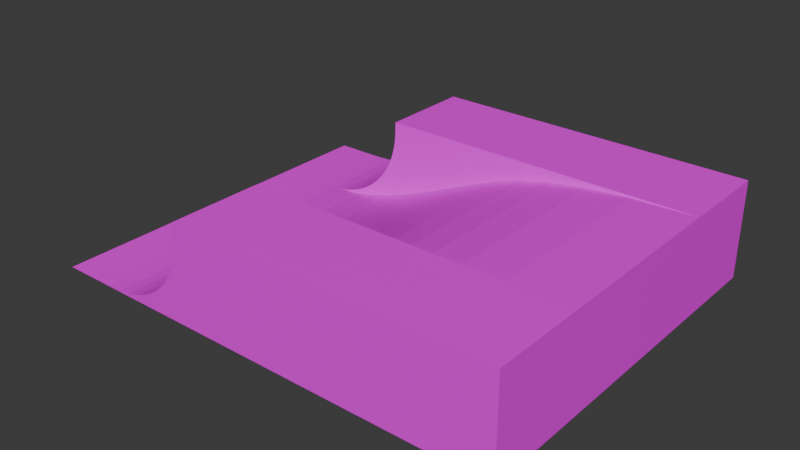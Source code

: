 # Source: skateentry.blend  (saved by Blender 5.2.44; exported with 4.5.12 LTS)
import bpy
from mathutils import Matrix  # noqa: F401  (used for matrix-valued properties, if any)

bpy.ops.wm.read_factory_settings(use_empty=True)
scene = bpy.context.scene
scene.name = 'Scene'

# ---- images (referenced by path relative to the original .blend; pixels are not part of the script)
import os
ASSET_DIR = os.environ.get("B2B_ASSET_DIR", "")  # directory of the original .blend (textures are referenced by path, not embedded)
HERE = os.path.dirname(os.path.abspath(__file__))  # packed textures are extracted next to this script under _unpacked/

def load_image(name, relpath, width, height, colorspace="sRGB"):
    """Load a texture the original file referenced (path relative to the .blend, or extracted next to this script)."""
    p = next((c for c in (os.path.join(HERE, relpath), os.path.join(ASSET_DIR, relpath)) if relpath and os.path.exists(c)), "")
    if p:
        img = bpy.data.images.load(p, check_existing=True)
        img.name = name
    else:  # same state as the original file: an image datablock whose file is absent (Cycles renders it pink)
        img = bpy.data.images.new(name, width, height)
        img.source = "FILE"
        img.filepath = "//" + (relpath or name)
    img.colorspace_settings.name = colorspace
    return img
img_rampwood_jpg_001 = load_image('RAMPWOOD.jpg.001', 'RAMPWOOD.jpg', 1024, 1024, 'sRGB')
img_wall2_jpg_001 = load_image('WALL2.jpg.001', 'WALL2.jpg', 1024, 1024, 'sRGB')
img_rampstartside_jpg = load_image('RAMPSTARTSIDE.jpg', 'RAMPSTARTSIDE.jpg', 1024, 1024, 'sRGB')
img_ramptopedges_jpg = load_image('RAMPTOPEDGES.jpg', 'RAMPTOPEDGES.jpg', 1024, 1024, 'sRGB')
img_ramptarmac_jpg = load_image('RAMPTARMAC.jpg', 'RAMPTARMAC.jpg', 1024, 1024, 'sRGB')

# ---- materials (node trees are filled in below, after node groups)
mat_rampwood = bpy.data.materials.new('rampwood')
mat_rampwood.use_backface_culling_lightprobe_volume = False
mat_rampwood.use_transparent_shadow = False
mat_wall2 = bpy.data.materials.new('wall2')
mat_wall2.use_backface_culling_lightprobe_volume = False
mat_wall2.use_transparent_shadow = False
mat_rampstartside = bpy.data.materials.new('rampstartside')
mat_rampstartside.use_backface_culling_lightprobe_volume = False
mat_rampstartside.use_transparent_shadow = False
mat_ramptopedges = bpy.data.materials.new('ramptopedges')
mat_ramptopedges.use_backface_culling_lightprobe_volume = False
mat_ramptopedges.use_transparent_shadow = False
mat_ramptarmac = bpy.data.materials.new('ramptarmac')
mat_ramptarmac.use_backface_culling_lightprobe_volume = False
mat_ramptarmac.use_transparent_shadow = False

# ---- material node trees
mat_rampwood.use_nodes = True; mat_rampwood.node_tree.nodes.clear()
_N = mat_rampwood.node_tree.nodes; _L = mat_rampwood.node_tree.links
n0 = _N.new('ShaderNodeBsdfPrincipled'); n0.name = 'Principled BSDF'; n0.location = (10, 300)
n0.distribution = 'GGX'
n0.subsurface_method = 'RANDOM_WALK_SKIN'
n0.inputs[3].default_value = 1.45
n0.inputs[27].default_value = (0.0, 0.0, 0.0, 1.0)
n0.inputs[28].default_value = 1.0
n1 = _N.new('ShaderNodeOutputMaterial'); n1.name = 'Material Output'; n1.location = (300, 300)
n2 = _N.new('ShaderNodeTexImage'); n2.name = 'Image Texture'; n2.location = (-280, 280)
n2.image = img_rampwood_jpg_001
_L.new(n0.outputs[0], n1.inputs[0])
_L.new(n2.outputs[0], n0.inputs[0])
n1.is_active_output = True
mat_wall2.use_nodes = True; mat_wall2.node_tree.nodes.clear()
_N = mat_wall2.node_tree.nodes; _L = mat_wall2.node_tree.links
n0 = _N.new('ShaderNodeBsdfPrincipled'); n0.name = 'Principled BSDF'; n0.location = (10, 300)
n0.distribution = 'GGX'
n0.subsurface_method = 'RANDOM_WALK_SKIN'
n0.inputs[3].default_value = 1.45
n0.inputs[27].default_value = (0.0, 0.0, 0.0, 1.0)
n0.inputs[28].default_value = 1.0
n1 = _N.new('ShaderNodeOutputMaterial'); n1.name = 'Material Output'; n1.location = (300, 300)
n2 = _N.new('ShaderNodeTexImage'); n2.name = 'Image Texture'; n2.location = (-280, 280)
n2.image = img_wall2_jpg_001
_L.new(n0.outputs[0], n1.inputs[0])
_L.new(n2.outputs[0], n0.inputs[0])
n1.is_active_output = True
mat_rampstartside.use_nodes = True; mat_rampstartside.node_tree.nodes.clear()
_N = mat_rampstartside.node_tree.nodes; _L = mat_rampstartside.node_tree.links
n0 = _N.new('ShaderNodeBsdfPrincipled'); n0.name = 'Principled BSDF'; n0.location = (10, 300)
n0.distribution = 'GGX'
n0.subsurface_method = 'RANDOM_WALK_SKIN'
n0.inputs[3].default_value = 1.45
n0.inputs[27].default_value = (0.0, 0.0, 0.0, 1.0)
n0.inputs[28].default_value = 1.0
n1 = _N.new('ShaderNodeOutputMaterial'); n1.name = 'Material Output'; n1.location = (300, 300)
n2 = _N.new('ShaderNodeTexImage'); n2.name = 'Image Texture'; n2.location = (-280, 280)
n2.image = img_rampstartside_jpg
_L.new(n0.outputs[0], n1.inputs[0])
_L.new(n2.outputs[0], n0.inputs[0])
n1.is_active_output = True
mat_ramptopedges.use_nodes = True; mat_ramptopedges.node_tree.nodes.clear()
_N = mat_ramptopedges.node_tree.nodes; _L = mat_ramptopedges.node_tree.links
n0 = _N.new('ShaderNodeBsdfPrincipled'); n0.name = 'Principled BSDF'; n0.location = (10, 300)
n0.distribution = 'GGX'
n0.subsurface_method = 'RANDOM_WALK_SKIN'
n0.inputs[3].default_value = 1.45
n0.inputs[27].default_value = (0.0, 0.0, 0.0, 1.0)
n0.inputs[28].default_value = 1.0
n1 = _N.new('ShaderNodeOutputMaterial'); n1.name = 'Material Output'; n1.location = (300, 300)
n2 = _N.new('ShaderNodeTexImage'); n2.name = 'Image Texture'; n2.location = (-280, 280)
n2.image = img_ramptopedges_jpg
_L.new(n0.outputs[0], n1.inputs[0])
_L.new(n2.outputs[0], n0.inputs[0])
n1.is_active_output = True
mat_ramptarmac.use_nodes = True; mat_ramptarmac.node_tree.nodes.clear()
_N = mat_ramptarmac.node_tree.nodes; _L = mat_ramptarmac.node_tree.links
n0 = _N.new('ShaderNodeBsdfPrincipled'); n0.name = 'Principled BSDF'; n0.location = (10, 300)
n0.distribution = 'GGX'
n0.subsurface_method = 'RANDOM_WALK_SKIN'
n0.inputs[3].default_value = 1.45
n0.inputs[27].default_value = (0.0, 0.0, 0.0, 1.0)
n0.inputs[28].default_value = 1.0
n1 = _N.new('ShaderNodeOutputMaterial'); n1.name = 'Material Output'; n1.location = (300, 300)
n2 = _N.new('ShaderNodeTexImage'); n2.name = 'Image Texture'; n2.location = (-280, 280)
n2.image = img_ramptarmac_jpg
_L.new(n0.outputs[0], n1.inputs[0])
_L.new(n2.outputs[0], n0.inputs[0])
n1.is_active_output = True

# ---- world
world_world = bpy.data.worlds.new('World'); scene.world = world_world
world_world.use_nodes = True; world_world.node_tree.nodes.clear()
_N = world_world.node_tree.nodes; _L = world_world.node_tree.links
n0 = _N.new('ShaderNodeOutputWorld'); n0.name = 'World Output'; n0.location = (200, 100)
n1 = _N.new('ShaderNodeBackground'); n1.name = 'Background'; n1.location = (-200, 100)
n1.inputs[0].default_value = (0.05088, 0.05088, 0.05088, 1.0)
_L.new(n1.outputs[0], n0.inputs[0])
n0.is_active_output = True
world_world.color = (0.05088, 0.05088, 0.05088)
world_world.sun_shadow_jitter_overblur = 0.0

# ---- meshes
me_meshdata_0_0_001 = bpy.data.meshes.new('meshdata_0_0.001')
me_meshdata_0_0_001.from_pydata([(-25.94, -30.0, 0.5208), (-24.08, -30.0, 1.005), (-14.48, -30.0, 14.58), (-14.48, -30.0, 15.62), (-39.48, -30.0, 0.0), (-34.43, -30.0, 0.008141), (-28.05, -30.0, 0.2197), (-14.82, -30.0, 11.16), (-14.65, -30.0, 12.11), (-14.55, -30.0, 12.93), (-14.5, -30.0, 13.72), (-15.08, -30.0, 10.11), (-15.45, -30.0, 8.978), (-15.96, -30.0, 7.812), (-16.63, -30.0, 6.645), (-17.46, -30.0, 5.501), (-18.45, -30.0, 4.407), (-19.6, -30.0, 3.385), (-20.92, -30.0, 2.462), (-22.41, -30.0, 1.66), (-39.48, -15.0, 0.0), (-15.45, -15.0, 8.978), (-15.96, -15.0, 7.812), (-16.63, -15.0, 6.645), (-17.46, -15.0, 5.501), (-18.45, -15.0, 4.407), (-19.6, -15.0, 3.385), (-20.92, -15.0, 2.462), (-22.41, -15.0, 1.66), (-24.08, -15.0, 1.005), (-14.82, 15.0, 11.16), (-14.82, 30.0, 11.16), (-15.08, 30.0, 10.11), (-15.08, 15.0, 10.11), (-17.46, 15.0, 5.501), (-17.46, 30.0, 5.501), (-18.45, 30.0, 4.407), (-18.45, 15.0, 4.407), (-22.41, 15.0, 1.66), (-22.41, 30.0, 1.66), (-24.08, 30.0, 1.005), (-24.08, 15.0, 1.005), (-16.63, 15.0, 6.645), (-16.63, 30.0, 6.645), (-19.6, 15.0, 3.385), (-19.6, 30.0, 3.385), (-20.92, 30.0, 2.462), (-20.92, 15.0, 2.462), (-25.94, 30.0, 0.5208), (-25.94, 15.0, 0.5208), (-28.05, 30.0, 0.2197), (-28.05, 15.0, 0.2197), (-30.75, 30.0, 0.06511), (-30.75, 15.0, 0.06511), (-14.5, 15.0, 13.72), (-14.5, 30.0, 13.72), (-14.55, 30.0, 12.93), (-14.55, 15.0, 12.93), (-14.65, 30.0, 12.11), (-14.65, 15.0, 12.11), (-25.94, -15.0, 0.5208), (-28.05, -15.0, 0.2197), (-34.43, -15.0, 0.008141), (-30.75, -15.0, 0.06511), (-30.75, -30.0, 0.06511), (-14.48, -15.0, 15.62), (-14.48, -15.0, 14.58), (-14.5, -15.0, 13.72), (-14.55, -15.0, 12.93), (-14.65, -15.0, 12.11), (-14.82, -15.0, 11.16), (-15.08, -15.0, 10.11), (-14.48, 15.0, 14.58), (-14.48, 30.0, 14.58), (-15.45, 30.0, 8.978), (-15.45, 15.0, 8.978), (-39.48, 15.0, 0.0), (-39.48, 30.0, 0.0), (-15.96, 30.0, 7.812), (-15.96, 15.0, 7.812), (-34.43, 15.0, 0.008141), (-34.43, 30.0, 0.008141), (-14.48, 15.0, 15.62), (-14.48, 30.0, 15.62), (37.38, -15.0, 15.62), (27.21, -15.0, 15.38), (-19.11, -15.0, 1.624), (-11.36, -15.0, 4.157), (-15.44, -15.0, 2.68), (-2.797, -15.0, 7.84), (1.425, -15.0, 9.72), (-7.074, -15.0, 5.932), (-22.38, -15.0, 0.9358), (14.78, -15.0, 13.95), (20.25, -15.0, 14.78), (5.625, -15.0, 11.42), (9.997, -15.0, 12.85), (27.21, 15.0, 15.38), (37.38, 15.0, 15.62), (-19.11, 15.0, 1.624), (-15.44, 15.0, 2.68), (-11.36, 15.0, 4.157), (1.425, 15.0, 9.72), (-2.797, 15.0, 7.84), (-7.074, 15.0, 5.932), (-22.38, 15.0, 0.9358), (20.25, 15.0, 14.78), (14.78, 15.0, 13.95), (5.625, 15.0, 11.42), (9.997, 15.0, 12.85), (37.38, 30.0, 15.62), (37.38, -30.0, 15.62), (37.38, -15.0, 0.0), (37.38, 15.0, 0.0), (37.38, 30.0, 0.0), (37.38, -30.0, 0.0)], [], [(13, 12, 21, 22), (15, 14, 23, 24), (16, 15, 24, 25), (17, 16, 25, 26), (18, 17, 26, 27), (19, 18, 27, 28), (1, 19, 28, 29), (33, 30, 31, 32), (37, 34, 35, 36), (41, 38, 39, 40), (34, 42, 43, 35), (47, 44, 45, 46), (49, 41, 40, 48), (51, 49, 48, 50), (53, 51, 50, 52), (57, 54, 55, 56), (59, 57, 56, 58), (30, 59, 58, 31), (0, 1, 29, 60), (6, 0, 60, 61), (4, 5, 62, 20), (64, 6, 61, 63), (5, 64, 63, 62), (2, 3, 65, 66), (10, 2, 66, 67), (9, 10, 67, 68), (8, 9, 68, 69), (7, 8, 69, 70), (11, 7, 70, 71), (12, 11, 71, 21), (54, 72, 73, 55), (75, 33, 32, 74), (79, 75, 74, 78), (42, 79, 78, 43), (44, 37, 36, 45), (38, 47, 46, 39), (76, 80, 81, 77), (80, 53, 52, 81), (72, 82, 83, 73), (14, 13, 22, 23), (65, 84, 85), (25, 24, 86), (23, 22, 87, 88), (90, 89, 71, 70), (21, 71, 89, 91), (92, 60, 29), (28, 92, 29), (94, 93, 67, 66), (95, 90, 70, 69), (22, 21, 91, 87), (27, 26, 86, 92), (27, 92, 28), (93, 96, 68, 67), (26, 25, 86), (96, 95, 69, 68), (85, 94, 66, 65), (88, 86, 24, 23), (98, 82, 97), (34, 37, 99), (79, 42, 100, 101), (103, 102, 30, 33), (33, 75, 104, 103), (49, 105, 41), (105, 38, 41), (107, 106, 72, 54), (102, 108, 59, 30), (75, 79, 101, 104), (44, 47, 105, 99), (105, 47, 38), (51, 105, 49), (109, 107, 54, 57), (37, 44, 99), (108, 109, 57, 59), (106, 97, 82, 72), (99, 100, 42, 34), (84, 65, 3, 111), (110, 83, 82, 98), (98, 97, 85, 84), (106, 107, 93, 94), (51, 53, 63, 61), (109, 108, 95, 96), (104, 101, 87, 91), (80, 76, 20, 62), (105, 51, 61, 92), (101, 100, 88, 87), (102, 103, 89, 90), (107, 109, 96, 93), (100, 99, 86, 88), (97, 106, 94, 85), (53, 80, 62, 63), (99, 105, 92, 86), (103, 104, 91, 89), (108, 102, 90, 95), (111, 115, 112, 84), (98, 113, 114, 110), (84, 112, 113, 98), (50, 48, 40, 39, 46, 45, 36, 35, 43, 78, 74, 32, 31, 58, 56, 55, 73, 83, 110, 114, 77, 81, 52), (64, 5, 4, 115, 111, 3, 2, 10, 9, 8, 7, 11, 12, 13, 14, 15, 16, 17, 18, 19, 1, 0, 6)])
me_meshdata_0_0_001.polygons.foreach_set('material_index', [0, 0, 0, 0, 0, 0, 0, 0, 0, 0, 0, 0, 0, 0, 0, 0, 0, 0, 0, 0, 0, 0, 0, 0, 0, 0, 0, 0, 0, 0, 0, 0, 0, 0, 0, 0, 0, 0, 0, 0, 2, 2, 2, 2, 2, 2, 2, 2, 2, 2, 2, 2, 2, 2, 2, 2, 2, 2, 2, 2, 2, 2, 2, 2, 2, 2, 2, 2, 2, 2, 2, 2, 2, 2, 2, 3, 3, 4, 4, 4, 4, 4, 4, 4, 4, 4, 4, 4, 4, 4, 4, 4, 4, 1, 1, 1, 1, 1])
_uv = me_meshdata_0_0_001.uv_layers.new(name='UVMap')
_uv.uv.foreach_set('vector', [0.4935, 2.996, 0.5671, 2.996, 0.5671, 3.246, 0.4935, 3.246, 0.3475, 2.996, 0.4197, 2.996, 0.4197, 3.246, 0.3475, 3.246, 0.2783, 2.996, 0.3475, 2.996, 0.3475, 3.246, 0.2783, 3.246, 0.2138, 2.996, 0.2783, 2.996, 0.2783, 3.246, 0.2138, 3.246, 0.1555, 2.996, 0.2138, 2.996, 0.2138, 3.246, 0.1555, 3.246, 0.1049, 2.996, 0.1555, 2.996, 0.1555, 3.246, 0.1049, 3.246, 0.06348, 2.996, 0.1049, 2.996, 0.1049, 3.246, 0.06348, 3.246, 0.6384, 3.745, 0.7051, 3.745, 0.7051, 3.995, 0.6384, 3.995, 0.2783, 3.745, 0.3475, 3.745, 0.3475, 3.995, 0.2783, 3.995, 0.06348, 3.745, 0.1049, 3.745, 0.1049, 3.995, 0.06348, 3.995, 0.3475, 3.745, 0.4197, 3.745, 0.4197, 3.995, 0.3475, 3.995, 0.1555, 3.745, 0.2138, 3.745, 0.2138, 3.995, 0.1555, 3.995, 0.0329, 3.745, 0.06348, 3.745, 0.06348, 3.995, 0.0329, 3.995, 0.01388, 3.745, 0.0329, 3.745, 0.0329, 3.995, 0.01388, 3.995, 0.004113, 3.745, 0.01388, 3.745, 0.01388, 3.995, 0.004113, 3.995, 0.8169, 3.745, 0.8667, 3.745, 0.8667, 3.995, 0.8169, 3.995, 0.7649, 3.745, 0.8169, 3.745, 0.8169, 3.995, 0.7649, 3.995, 0.7051, 3.745, 0.7649, 3.745, 0.7649, 3.995, 0.7051, 3.995, 0.0329, 2.996, 0.06348, 2.996, 0.06348, 3.246, 0.0329, 3.246, 0.01388, 2.996, 0.0329, 2.996, 0.0329, 3.246, 0.01388, 3.246, 1e-06, 2.996, 0.000515, 2.996, 0.000515, 3.246, 1e-06, 3.246, 0.004113, 2.996, 0.01388, 2.996, 0.01388, 3.246, 0.004113, 3.246, 0.000515, 2.996, 0.004113, 2.996, 0.004113, 3.246, 0.000515, 3.246, 0.921, 2.996, 0.9869, 2.996, 0.9869, 3.246, 0.921, 3.246, 0.8667, 2.996, 0.921, 2.996, 0.921, 3.246, 0.8667, 3.246, 0.8169, 2.996, 0.8667, 2.996, 0.8667, 3.246, 0.8169, 3.246, 0.7649, 2.996, 0.8169, 2.996, 0.8169, 3.246, 0.7649, 3.246, 0.7051, 2.996, 0.7649, 2.996, 0.7649, 3.246, 0.7051, 3.246, 0.6384, 2.996, 0.7051, 2.996, 0.7051, 3.246, 0.6384, 3.246, 0.5671, 2.996, 0.6384, 2.996, 0.6384, 3.246, 0.5671, 3.246, 0.8667, 3.745, 0.921, 3.745, 0.921, 3.995, 0.8667, 3.995, 0.5671, 3.745, 0.6384, 3.745, 0.6384, 3.995, 0.5671, 3.995, 0.4935, 3.745, 0.5671, 3.745, 0.5671, 3.995, 0.4935, 3.995, 0.4197, 3.745, 0.4935, 3.745, 0.4935, 3.995, 0.4197, 3.995, 0.2138, 3.745, 0.2783, 3.745, 0.2783, 3.995, 0.2138, 3.995, 0.1049, 3.745, 0.1555, 3.745, 0.1555, 3.995, 0.1049, 3.995, 1e-06, 3.745, 0.000515, 3.745, 0.000515, 3.995, 1e-06, 3.995, 0.000515, 3.745, 0.004113, 3.745, 0.004113, 3.995, 0.000515, 3.995, 0.921, 3.745, 0.9869, 3.745, 0.9869, 3.995, 0.921, 3.995, 0.4197, 2.996, 0.4935, 2.996, 0.4935, 3.246, 0.4197, 3.246, 0.7987, 0.9974, 0.001317, 0.9974, 0.1826, 0.9816, 0.8573, 0.2678, 0.8427, 0.339, 0.8671, 0.08686, 0.8304, 0.4134, 0.8206, 0.4893, 0.7526, 0.2515, 0.8129, 0.1555, 0.5637, 0.6133, 0.6261, 0.4911, 0.8076, 0.6386, 0.8038, 0.7072, 0.8131, 0.5651, 0.8076, 0.6386, 0.6261, 0.4911, 0.6893, 0.367, 0.9154, 0.04207, 0.968, 0.01508, 0.9406, 0.04657, 0.9159, 0.08918, 0.9154, 0.04207, 0.9406, 0.04657, 0.2855, 0.9423, 0.3663, 0.8883, 0.799, 0.8736, 0.7987, 0.9295, 0.5016, 0.724, 0.5637, 0.6133, 0.8038, 0.7072, 0.8013, 0.7688, 0.8206, 0.4893, 0.8131, 0.5651, 0.6893, 0.367, 0.7526, 0.2515, 0.8939, 0.1413, 0.8744, 0.2014, 0.8671, 0.08686, 0.9154, 0.04207, 0.8939, 0.1413, 0.9154, 0.04207, 0.9159, 0.08918, 0.3663, 0.8883, 0.437, 0.8168, 0.7998, 0.8224, 0.799, 0.8736, 0.8744, 0.2014, 0.8573, 0.2678, 0.8671, 0.08686, 0.437, 0.8168, 0.5016, 0.724, 0.8013, 0.7688, 0.7998, 0.8224, 0.1826, 0.9816, 0.2855, 0.9423, 0.7987, 0.9295, 0.7987, 0.9974, 0.8129, 0.1555, 0.8671, 0.08686, 0.8427, 0.339, 0.8304, 0.4134, 0.001317, 0.9974, 0.7987, 0.9974, 0.1826, 0.9816, 0.8427, 0.339, 0.8573, 0.2678, 0.8671, 0.08686, 0.8206, 0.4893, 0.8304, 0.4134, 0.8129, 0.1555, 0.7526, 0.2515, 0.6261, 0.4911, 0.5637, 0.6133, 0.8038, 0.7072, 0.8076, 0.6386, 0.8076, 0.6386, 0.8131, 0.5651, 0.6893, 0.367, 0.6261, 0.4911, 0.968, 0.01508, 0.9154, 0.04207, 0.9406, 0.04657, 0.9154, 0.04207, 0.9159, 0.08918, 0.9406, 0.04657, 0.3663, 0.8883, 0.2855, 0.9423, 0.7987, 0.9295, 0.799, 0.8736, 0.5637, 0.6133, 0.5016, 0.724, 0.8013, 0.7688, 0.8038, 0.7072, 0.8131, 0.5651, 0.8206, 0.4893, 0.7526, 0.2515, 0.6893, 0.367, 0.8744, 0.2014, 0.8939, 0.1413, 0.9154, 0.04207, 0.8671, 0.08686, 0.9154, 0.04207, 0.8939, 0.1413, 0.9159, 0.08918, 0.9993, -0.004502, 0.9154, 0.04207, 0.968, 0.01508, 0.437, 0.8168, 0.3663, 0.8883, 0.799, 0.8736, 0.7998, 0.8224, 0.8573, 0.2678, 0.8744, 0.2014, 0.8671, 0.08686, 0.5016, 0.724, 0.437, 0.8168, 0.7998, 0.8224, 0.8013, 0.7688, 0.2855, 0.9423, 0.1826, 0.9816, 0.7987, 0.9974, 0.7987, 0.9295, 0.8671, 0.08686, 0.8129, 0.1555, 0.8304, 0.4134, 0.8427, 0.339, 1.001, 0.4996, 0.002162, 0.5001, 0.0019, 0.002042, 1.001, 0.001516, 1.0, 0.4988, 0.002237, 0.5002, 0.00158, 0.001099, 0.9993, -0.0002141, -0.000106, -0.000287, 0.1551, -0.000287, 0.1551, 1.002, -0.000106, 1.002, 0.2432, -0.000287, 0.3123, -0.000287, 0.3123, 1.002, 0.2432, 1.002, 0.8542, -0.000287, 0.8883, -0.000287, 0.8883, 1.002, 0.8542, 1.002, 0.3728, -0.000287, 0.4281, -0.000287, 0.4281, 1.002, 0.3728, 1.002, 0.5888, -0.000287, 0.643, -0.000287, 0.643, 1.002, 0.5888, 1.002, 0.9349, -0.000287, 0.9987, -0.000287, 0.9987, 1.002, 0.9349, 1.002, 0.7824, -0.000287, 0.8542, -0.000287, 0.8542, 1.002, 0.7824, 1.002, 0.643, -0.000287, 0.6946, -0.000287, 0.6946, 1.002, 0.643, 1.002, 0.4813, -0.000287, 0.5347, -0.000287, 0.5347, 1.002, 0.4813, 1.002, 0.3123, -0.000287, 0.3728, -0.000287, 0.3728, 1.002, 0.3123, 1.002, 0.6946, -0.000287, 0.741, -0.000287, 0.741, 1.002, 0.6946, 1.002, 0.1551, -0.000287, 0.2432, -0.000287, 0.2432, 1.002, 0.1551, 1.002, 0.8883, -0.000287, 0.9349, -0.000287, 0.9349, 1.002, 0.8883, 1.002, 0.741, -0.000287, 0.7824, -0.000287, 0.7824, 1.002, 0.741, 1.002, 0.5347, -0.000287, 0.5888, -0.000287, 0.5888, 1.002, 0.5347, 1.002, 0.4281, -0.000287, 0.4813, -0.000287, 0.4813, 1.002, 0.4281, 1.002, 0.6647, 0.5843, 0.6862, 0.6003, 0.6869, 0.5099, 0.6652, 0.5042, 0.6663, 0.3409, 0.6884, 0.3249, 0.6892, 0.2303, 0.6668, 0.2577, 0.6652, 0.5042, 0.6869, 0.5099, 0.6884, 0.3249, 0.6663, 0.3409, 0.286, 0.2336, 0.2991, 0.2341, 0.311, 0.235, 0.3218, 0.2362, 0.3318, 0.2376, 0.3407, 0.2393, 0.3487, 0.2411, 0.3557, 0.2431, 0.3618, 0.245, 0.3668, 0.2471, 0.3709, 0.249, 0.374, 0.2509, 0.3765, 0.2526, 0.3783, 0.2542, 0.3796, 0.2555, 0.3806, 0.2567, 0.3815, 0.2581, 0.3825, 0.2597, 0.6668, 0.2577, 0.6892, 0.2303, 0.2173, 0.2337, 0.2475, 0.2335, 0.2696, 0.2334, 0.2788, 0.6031, 0.2574, 0.6033, 0.2281, 0.6035, 0.6862, 0.6003, 0.6647, 0.5843, 0.3878, 0.5862, 0.3869, 0.5872, 0.386, 0.588, 0.3851, 0.5887, 0.3838, 0.5895, 0.3821, 0.5905, 0.3798, 0.5915, 0.3767, 0.5927, 0.3728, 0.5939, 0.368, 0.5951, 0.3622, 0.5964, 0.3554, 0.5976, 0.3477, 0.5988, 0.3391, 0.5999, 0.3295, 0.6009, 0.3189, 0.6017, 0.3075, 0.6023, 0.2947, 0.6028])
me_meshdata_0_0_001.materials.append(mat_rampwood)
me_meshdata_0_0_001.materials.append(mat_wall2)
me_meshdata_0_0_001.materials.append(mat_rampstartside)
me_meshdata_0_0_001.materials.append(mat_ramptopedges)
me_meshdata_0_0_001.materials.append(mat_ramptarmac)
me_meshdata_0_0_001.update()

# ---- objects
ob_main = bpy.data.objects.new('main', me_meshdata_0_0_001)
ob_z4 = bpy.data.objects.new('z4', None)
ob_z3 = bpy.data.objects.new('z3', None)
ob_z2 = bpy.data.objects.new('z2', None)
ob_z = bpy.data.objects.new('z', None)

# ---- transforms, parenting, visibility, modifiers, constraints
ob_main.location = (0.0, 0.0, 0.0)
ob_z4.location = (37.38, 7.629e-06, 15.62)
ob_z3.location = (-39.48, 0.0, 0.0)
ob_z2.location = (-23.52, -30.0, 0.0)
ob_z.location = (-23.52, 30.0, 0.0)

# ---- collection membership
scene.collection.objects.link(ob_main)
scene.collection.objects.link(ob_z4)
scene.collection.objects.link(ob_z3)
scene.collection.objects.link(ob_z2)
scene.collection.objects.link(ob_z)

# ---- scene / render settings (as saved in the file)
scene.frame_start = 1; scene.frame_end = 250; scene.frame_set(1)
scene.render.engine = 'BLENDER_EEVEE_NEXT'
scene.render.bake_bias = 0.0
scene.render.bake_samples = 0
scene.render.compositor_device = 'GPU'
scene.eevee.use_volume_custom_range = False
scene.eevee.fast_gi_thickness_near = 0.1
scene.eevee.fast_gi_thickness_far = 0.0
scene.eevee.ray_tracing_options.screen_trace_thickness = 0.1
bpy.context.view_layer.update()

# ---- added for rendering (the .blend has no active camera and no usable light): camera, sun
cam_auto = bpy.data.cameras.new('AutoCamera')
cam_auto.lens = 50.0
cam_auto.sensor_width = 36.0
cam_auto.clip_end = 1603.45
ob_auto_camera = bpy.data.objects.new('AutoCamera', cam_auto)
scene.collection.objects.link(ob_auto_camera)
ob_auto_camera.location = (90.3176, -109.638, 80.9047)
ob_auto_camera.rotation_euler = (1.09748, -7.21219e-08, 0.694738)
scene.camera = ob_auto_camera
light_auto_sun = bpy.data.lights.new('AutoSun', 'SUN')
light_auto_sun.energy = 3.0
light_auto_sun.angle = 0.0523599
ob_auto_sun = bpy.data.objects.new('AutoSun', light_auto_sun)
scene.collection.objects.link(ob_auto_sun)
ob_auto_sun.rotation_euler = (0.872665, 0.174533, 0.523599)
bpy.context.view_layer.update()
